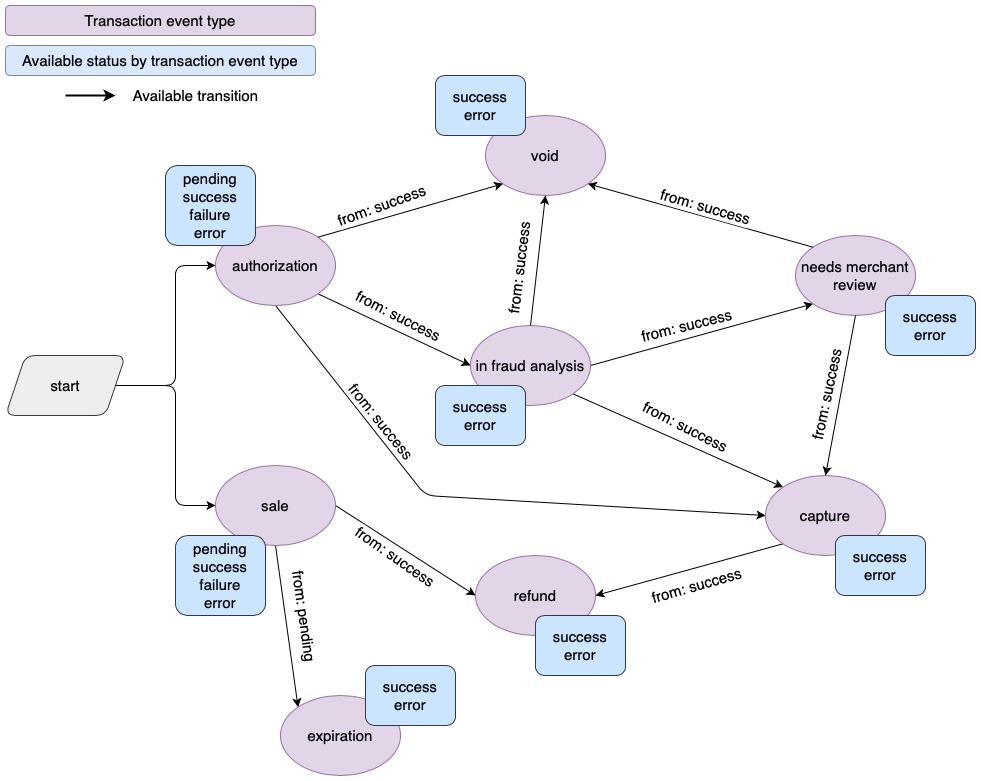

The diagram above was exported from draw.io. Its source (the exported page's mxGraphModel, read from the mxfile embedded in the PNG):
<mxGraphModel dx="2066" dy="1188" grid="1" gridSize="10" guides="1" tooltips="1" connect="1" arrows="1" fold="1" page="1" pageScale="1" pageWidth="850" pageHeight="1100" math="0" shadow="0">
  <root>
    <mxCell id="0" />
    <mxCell id="1" parent="0" />
    <mxCell id="HQca4FrQUyquQf7jxNKy-1" value="&lt;font style=&quot;font-size: 15px;&quot;&gt;start&lt;/font&gt;" style="shape=parallelogram;perimeter=parallelogramPerimeter;whiteSpace=wrap;html=1;fixedSize=1;rounded=1;fillColor=#eeeeee;strokeColor=#36393d;fontSize=15;" parent="1" vertex="1">
      <mxGeometry x="10" y="360" width="120" height="60" as="geometry" />
    </mxCell>
    <mxCell id="HQca4FrQUyquQf7jxNKy-10" value="" style="endArrow=classic;html=1;rounded=1;fontSize=15;exitX=1;exitY=0.5;exitDx=0;exitDy=0;entryX=0;entryY=0.5;entryDx=0;entryDy=0;" parent="1" source="HQca4FrQUyquQf7jxNKy-1" target="HQca4FrQUyquQf7jxNKy-2" edge="1">
      <mxGeometry width="50" height="50" relative="1" as="geometry">
        <mxPoint x="600" y="620" as="sourcePoint" />
        <mxPoint x="650" y="570" as="targetPoint" />
        <Array as="points">
          <mxPoint x="180" y="390" />
          <mxPoint x="180" y="270" />
        </Array>
      </mxGeometry>
    </mxCell>
    <mxCell id="HQca4FrQUyquQf7jxNKy-13" value="" style="endArrow=classic;html=1;rounded=1;fontSize=15;exitX=1;exitY=0.5;exitDx=0;exitDy=0;entryX=0;entryY=0.5;entryDx=0;entryDy=0;" parent="1" source="HQca4FrQUyquQf7jxNKy-1" target="HQca4FrQUyquQf7jxNKy-3" edge="1">
      <mxGeometry width="50" height="50" relative="1" as="geometry">
        <mxPoint x="600" y="620" as="sourcePoint" />
        <mxPoint x="650" y="570" as="targetPoint" />
        <Array as="points">
          <mxPoint x="180" y="390" />
          <mxPoint x="180" y="510" />
        </Array>
      </mxGeometry>
    </mxCell>
    <mxCell id="HQca4FrQUyquQf7jxNKy-14" value="" style="endArrow=classic;html=1;rounded=1;fontSize=15;exitX=1;exitY=1;exitDx=0;exitDy=0;entryX=0;entryY=0.5;entryDx=0;entryDy=0;" parent="1" source="HQca4FrQUyquQf7jxNKy-2" target="HQca4FrQUyquQf7jxNKy-8" edge="1">
      <mxGeometry width="50" height="50" relative="1" as="geometry">
        <mxPoint x="600" y="620" as="sourcePoint" />
        <mxPoint x="650" y="570" as="targetPoint" />
      </mxGeometry>
    </mxCell>
    <mxCell id="HQca4FrQUyquQf7jxNKy-17" value="" style="endArrow=classic;html=1;rounded=1;fontSize=15;exitX=1;exitY=0.5;exitDx=0;exitDy=0;entryX=0;entryY=1;entryDx=0;entryDy=0;" parent="1" source="HQca4FrQUyquQf7jxNKy-8" target="HQca4FrQUyquQf7jxNKy-7" edge="1">
      <mxGeometry width="50" height="50" relative="1" as="geometry">
        <mxPoint x="840" y="600" as="sourcePoint" />
        <mxPoint x="890" y="550" as="targetPoint" />
      </mxGeometry>
    </mxCell>
    <mxCell id="HQca4FrQUyquQf7jxNKy-18" value="" style="endArrow=classic;html=1;rounded=1;fontSize=15;exitX=0.5;exitY=1;exitDx=0;exitDy=0;entryX=0;entryY=0;entryDx=0;entryDy=0;" parent="1" source="HQca4FrQUyquQf7jxNKy-3" target="HQca4FrQUyquQf7jxNKy-4" edge="1">
      <mxGeometry width="50" height="50" relative="1" as="geometry">
        <mxPoint x="840" y="600" as="sourcePoint" />
        <mxPoint x="890" y="550" as="targetPoint" />
      </mxGeometry>
    </mxCell>
    <mxCell id="HQca4FrQUyquQf7jxNKy-24" value="from: pending" style="edgeLabel;html=1;align=center;verticalAlign=middle;resizable=0;points=[];fontSize=15;rotation=82;" parent="HQca4FrQUyquQf7jxNKy-18" vertex="1" connectable="0">
      <mxGeometry x="0.1416" y="-2" relative="1" as="geometry">
        <mxPoint x="19" y="-22" as="offset" />
      </mxGeometry>
    </mxCell>
    <mxCell id="HQca4FrQUyquQf7jxNKy-19" value="" style="endArrow=classic;html=1;rounded=1;fontSize=15;exitX=1;exitY=0.5;exitDx=0;exitDy=0;entryX=0;entryY=0.5;entryDx=0;entryDy=0;" parent="1" source="HQca4FrQUyquQf7jxNKy-3" target="HQca4FrQUyquQf7jxNKy-5" edge="1">
      <mxGeometry width="50" height="50" relative="1" as="geometry">
        <mxPoint x="840" y="600" as="sourcePoint" />
        <mxPoint x="890" y="550" as="targetPoint" />
      </mxGeometry>
    </mxCell>
    <mxCell id="HQca4FrQUyquQf7jxNKy-20" value="" style="endArrow=classic;html=1;rounded=1;fontSize=15;entryX=1;entryY=0.5;entryDx=0;entryDy=0;exitX=0;exitY=1;exitDx=0;exitDy=0;" parent="1" source="HQca4FrQUyquQf7jxNKy-6" target="HQca4FrQUyquQf7jxNKy-5" edge="1">
      <mxGeometry width="50" height="50" relative="1" as="geometry">
        <mxPoint x="840" y="600" as="sourcePoint" />
        <mxPoint x="890" y="550" as="targetPoint" />
      </mxGeometry>
    </mxCell>
    <mxCell id="HQca4FrQUyquQf7jxNKy-22" value="" style="endArrow=classic;html=1;rounded=1;fontSize=15;exitX=1;exitY=1;exitDx=0;exitDy=0;entryX=0;entryY=0;entryDx=0;entryDy=0;" parent="1" source="HQca4FrQUyquQf7jxNKy-8" target="HQca4FrQUyquQf7jxNKy-6" edge="1">
      <mxGeometry width="50" height="50" relative="1" as="geometry">
        <mxPoint x="840" y="600" as="sourcePoint" />
        <mxPoint x="890" y="550" as="targetPoint" />
      </mxGeometry>
    </mxCell>
    <mxCell id="HQca4FrQUyquQf7jxNKy-23" value="" style="endArrow=classic;html=1;rounded=1;fontSize=15;exitX=0.5;exitY=1;exitDx=0;exitDy=0;entryX=0;entryY=0.5;entryDx=0;entryDy=0;" parent="1" source="HQca4FrQUyquQf7jxNKy-2" target="HQca4FrQUyquQf7jxNKy-6" edge="1">
      <mxGeometry width="50" height="50" relative="1" as="geometry">
        <mxPoint x="840" y="600" as="sourcePoint" />
        <mxPoint x="890" y="550" as="targetPoint" />
        <Array as="points">
          <mxPoint x="430" y="500" />
        </Array>
      </mxGeometry>
    </mxCell>
    <mxCell id="HQca4FrQUyquQf7jxNKy-25" value="from: success" style="edgeLabel;html=1;align=center;verticalAlign=middle;resizable=0;points=[];fontSize=15;rotation=51;" parent="HQca4FrQUyquQf7jxNKy-23" vertex="1" connectable="0">
      <mxGeometry x="-0.5039" y="-2" relative="1" as="geometry">
        <mxPoint x="18" as="offset" />
      </mxGeometry>
    </mxCell>
    <mxCell id="HQca4FrQUyquQf7jxNKy-28" value="from: success" style="edgeLabel;html=1;align=center;verticalAlign=middle;resizable=0;points=[];fontSize=15;rotation=27;" parent="1" vertex="1" connectable="0">
      <mxGeometry x="690.0047634022208" y="429.9958159530271" as="geometry" />
    </mxCell>
    <mxCell id="HQca4FrQUyquQf7jxNKy-30" value="from: success" style="edgeLabel;html=1;align=center;verticalAlign=middle;resizable=0;points=[];fontSize=15;rotation=346;" parent="1" vertex="1" connectable="0">
      <mxGeometry x="690.0047634022208" y="329.9958159530271" as="geometry" />
    </mxCell>
    <mxCell id="HQca4FrQUyquQf7jxNKy-32" value="from: success" style="edgeLabel;html=1;align=center;verticalAlign=middle;resizable=0;points=[];fontSize=15;rotation=344;" parent="1" vertex="1" connectable="0">
      <mxGeometry x="700.0047634022208" y="589.9958159530271" as="geometry" />
    </mxCell>
    <mxCell id="HQca4FrQUyquQf7jxNKy-33" value="from: success" style="edgeLabel;html=1;align=center;verticalAlign=middle;resizable=0;points=[];fontSize=15;rotation=35;" parent="1" vertex="1" connectable="0">
      <mxGeometry x="400.0047634022207" y="559.9958159530271" as="geometry" />
    </mxCell>
    <mxCell id="HQca4FrQUyquQf7jxNKy-46" value="" style="group" parent="1" vertex="1" connectable="0">
      <mxGeometry x="285" y="670" width="175" height="110" as="geometry" />
    </mxCell>
    <mxCell id="HQca4FrQUyquQf7jxNKy-4" value="expiration" style="ellipse;whiteSpace=wrap;html=1;rounded=1;fillColor=#e1d5e7;strokeColor=#9673a6;fontSize=15;" parent="HQca4FrQUyquQf7jxNKy-46" vertex="1">
      <mxGeometry y="30" width="120" height="80" as="geometry" />
    </mxCell>
    <mxCell id="HQca4FrQUyquQf7jxNKy-42" value="&lt;span style=&quot;&quot;&gt;success&lt;/span&gt;&lt;br style=&quot;&quot;&gt;&lt;span style=&quot;&quot;&gt;error&lt;/span&gt;" style="rounded=1;whiteSpace=wrap;html=1;fontSize=15;fillColor=#cce5ff;strokeColor=#36393d;" parent="HQca4FrQUyquQf7jxNKy-46" vertex="1">
      <mxGeometry x="85" width="90" height="60" as="geometry" />
    </mxCell>
    <mxCell id="HQca4FrQUyquQf7jxNKy-47" value="" style="group" parent="1" vertex="1" connectable="0">
      <mxGeometry x="180" y="470" width="160" height="150" as="geometry" />
    </mxCell>
    <mxCell id="HQca4FrQUyquQf7jxNKy-3" value="sale" style="ellipse;whiteSpace=wrap;html=1;rounded=1;fillColor=#e1d5e7;strokeColor=#9673a6;fontSize=15;" parent="HQca4FrQUyquQf7jxNKy-47" vertex="1">
      <mxGeometry x="40" width="120" height="80" as="geometry" />
    </mxCell>
    <mxCell id="HQca4FrQUyquQf7jxNKy-39" value="&lt;span style=&quot;&quot;&gt;pending&lt;/span&gt;&lt;br style=&quot;&quot;&gt;&lt;span style=&quot;&quot;&gt;success&lt;/span&gt;&lt;br style=&quot;&quot;&gt;&lt;span style=&quot;&quot;&gt;failure&lt;/span&gt;&lt;br style=&quot;&quot;&gt;&lt;span style=&quot;&quot;&gt;error&lt;/span&gt;" style="rounded=1;whiteSpace=wrap;html=1;fontSize=15;fillColor=#cce5ff;strokeColor=#36393d;" parent="HQca4FrQUyquQf7jxNKy-47" vertex="1">
      <mxGeometry y="70" width="90" height="80" as="geometry" />
    </mxCell>
    <mxCell id="HQca4FrQUyquQf7jxNKy-48" value="" style="group" parent="1" vertex="1" connectable="0">
      <mxGeometry x="480" y="560" width="150" height="120" as="geometry" />
    </mxCell>
    <mxCell id="HQca4FrQUyquQf7jxNKy-5" value="refund" style="ellipse;whiteSpace=wrap;html=1;rounded=1;fillColor=#e1d5e7;strokeColor=#9673a6;fontSize=15;" parent="HQca4FrQUyquQf7jxNKy-48" vertex="1">
      <mxGeometry width="120" height="80" as="geometry" />
    </mxCell>
    <mxCell id="HQca4FrQUyquQf7jxNKy-43" value="&lt;span style=&quot;&quot;&gt;success&lt;/span&gt;&lt;br style=&quot;&quot;&gt;&lt;span style=&quot;&quot;&gt;error&lt;/span&gt;" style="rounded=1;whiteSpace=wrap;html=1;fontSize=15;fillColor=#cce5ff;strokeColor=#36393d;" parent="HQca4FrQUyquQf7jxNKy-48" vertex="1">
      <mxGeometry x="60" y="60" width="90" height="60" as="geometry" />
    </mxCell>
    <mxCell id="HQca4FrQUyquQf7jxNKy-49" value="" style="group" parent="1" vertex="1" connectable="0">
      <mxGeometry x="770" y="480" width="160" height="120" as="geometry" />
    </mxCell>
    <mxCell id="HQca4FrQUyquQf7jxNKy-6" value="capture" style="ellipse;whiteSpace=wrap;html=1;rounded=1;fillColor=#e1d5e7;strokeColor=#9673a6;fontSize=15;" parent="HQca4FrQUyquQf7jxNKy-49" vertex="1">
      <mxGeometry width="120" height="80" as="geometry" />
    </mxCell>
    <mxCell id="HQca4FrQUyquQf7jxNKy-44" value="&lt;span style=&quot;&quot;&gt;success&lt;/span&gt;&lt;br style=&quot;&quot;&gt;&lt;span style=&quot;&quot;&gt;error&lt;/span&gt;" style="rounded=1;whiteSpace=wrap;html=1;fontSize=15;fillColor=#cce5ff;strokeColor=#36393d;" parent="HQca4FrQUyquQf7jxNKy-49" vertex="1">
      <mxGeometry x="70" y="60" width="90" height="60" as="geometry" />
    </mxCell>
    <mxCell id="HQca4FrQUyquQf7jxNKy-50" value="" style="group" parent="1" vertex="1" connectable="0">
      <mxGeometry x="800" y="240" width="180" height="120" as="geometry" />
    </mxCell>
    <mxCell id="HQca4FrQUyquQf7jxNKy-7" value="needs merchant review" style="ellipse;whiteSpace=wrap;html=1;rounded=1;fillColor=#e1d5e7;strokeColor=#9673a6;fontSize=15;" parent="HQca4FrQUyquQf7jxNKy-50" vertex="1">
      <mxGeometry width="120" height="80" as="geometry" />
    </mxCell>
    <mxCell id="HQca4FrQUyquQf7jxNKy-45" value="&lt;span style=&quot;&quot;&gt;success&lt;/span&gt;&lt;br style=&quot;&quot;&gt;&lt;span style=&quot;&quot;&gt;error&lt;/span&gt;" style="rounded=1;whiteSpace=wrap;html=1;fontSize=15;fillColor=#cce5ff;strokeColor=#36393d;" parent="HQca4FrQUyquQf7jxNKy-50" vertex="1">
      <mxGeometry x="90" y="60" width="90" height="60" as="geometry" />
    </mxCell>
    <mxCell id="HQca4FrQUyquQf7jxNKy-51" value="" style="group" parent="1" vertex="1" connectable="0">
      <mxGeometry x="440" y="330" width="155" height="120" as="geometry" />
    </mxCell>
    <mxCell id="HQca4FrQUyquQf7jxNKy-8" value="in fraud analysis" style="ellipse;whiteSpace=wrap;html=1;rounded=1;fillColor=#e1d5e7;strokeColor=#9673a6;fontSize=15;" parent="HQca4FrQUyquQf7jxNKy-51" vertex="1">
      <mxGeometry x="35" width="120" height="80" as="geometry" />
    </mxCell>
    <mxCell id="HQca4FrQUyquQf7jxNKy-41" value="&lt;span style=&quot;&quot;&gt;success&lt;/span&gt;&lt;br style=&quot;&quot;&gt;&lt;span style=&quot;&quot;&gt;error&lt;/span&gt;" style="rounded=1;whiteSpace=wrap;html=1;fontSize=15;fillColor=#cce5ff;strokeColor=#36393d;" parent="HQca4FrQUyquQf7jxNKy-51" vertex="1">
      <mxGeometry y="60" width="90" height="60" as="geometry" />
    </mxCell>
    <mxCell id="HQca4FrQUyquQf7jxNKy-52" value="" style="group" parent="1" vertex="1" connectable="0">
      <mxGeometry x="170" y="170" width="170" height="140" as="geometry" />
    </mxCell>
    <mxCell id="HQca4FrQUyquQf7jxNKy-2" value="authorization" style="ellipse;whiteSpace=wrap;html=1;rounded=1;fillColor=#e1d5e7;strokeColor=#9673a6;fontSize=15;" parent="HQca4FrQUyquQf7jxNKy-52" vertex="1">
      <mxGeometry x="50" y="60" width="120" height="80" as="geometry" />
    </mxCell>
    <mxCell id="HQca4FrQUyquQf7jxNKy-38" value="&lt;span style=&quot;&quot;&gt;pending&lt;/span&gt;&lt;br style=&quot;&quot;&gt;&lt;span style=&quot;&quot;&gt;success&lt;/span&gt;&lt;br style=&quot;&quot;&gt;&lt;span style=&quot;&quot;&gt;failure&lt;/span&gt;&lt;br style=&quot;&quot;&gt;&lt;span style=&quot;&quot;&gt;error&lt;/span&gt;" style="rounded=1;whiteSpace=wrap;html=1;fontSize=15;fillColor=#cce5ff;strokeColor=#36393d;" parent="HQca4FrQUyquQf7jxNKy-52" vertex="1">
      <mxGeometry width="90" height="80" as="geometry" />
    </mxCell>
    <mxCell id="HQca4FrQUyquQf7jxNKy-54" value="" style="group" parent="1" vertex="1" connectable="0">
      <mxGeometry x="440" y="80" width="170" height="120" as="geometry" />
    </mxCell>
    <mxCell id="HQca4FrQUyquQf7jxNKy-9" value="void" style="ellipse;whiteSpace=wrap;html=1;rounded=1;fillColor=#e1d5e7;strokeColor=#9673a6;fontSize=15;" parent="HQca4FrQUyquQf7jxNKy-54" vertex="1">
      <mxGeometry x="50" y="40" width="120" height="80" as="geometry" />
    </mxCell>
    <mxCell id="HQca4FrQUyquQf7jxNKy-40" value="&lt;span style=&quot;&quot;&gt;success&lt;/span&gt;&lt;br style=&quot;&quot;&gt;&lt;span style=&quot;&quot;&gt;error&lt;/span&gt;" style="rounded=1;whiteSpace=wrap;html=1;fontSize=15;fillColor=#cce5ff;strokeColor=#36393d;" parent="HQca4FrQUyquQf7jxNKy-54" vertex="1">
      <mxGeometry width="90" height="60" as="geometry" />
    </mxCell>
    <mxCell id="HQca4FrQUyquQf7jxNKy-58" value="Transaction event type" style="rounded=1;whiteSpace=wrap;html=1;fontSize=15;fillColor=#e1d5e7;strokeColor=#9673a6;" parent="1" vertex="1">
      <mxGeometry x="10" y="10" width="310" height="30" as="geometry" />
    </mxCell>
    <mxCell id="HQca4FrQUyquQf7jxNKy-60" value="Available status by transaction event type" style="rounded=1;whiteSpace=wrap;html=1;fontSize=15;fillColor=#dae8fc;strokeColor=#6c8ebf;" parent="1" vertex="1">
      <mxGeometry x="10" y="50" width="310" height="30" as="geometry" />
    </mxCell>
    <mxCell id="HQca4FrQUyquQf7jxNKy-63" value="" style="group" parent="1" vertex="1" connectable="0">
      <mxGeometry x="110" y="90" width="160" height="20" as="geometry" />
    </mxCell>
    <mxCell id="HQca4FrQUyquQf7jxNKy-61" value="" style="endArrow=classic;html=1;rounded=0;fontSize=15;fontColor=none;strokeWidth=2;" parent="HQca4FrQUyquQf7jxNKy-63" edge="1">
      <mxGeometry width="50" height="50" relative="1" as="geometry">
        <mxPoint x="-40" y="10" as="sourcePoint" />
        <mxPoint x="10" y="10" as="targetPoint" />
        <Array as="points">
          <mxPoint y="10" />
        </Array>
      </mxGeometry>
    </mxCell>
    <mxCell id="HQca4FrQUyquQf7jxNKy-62" value="Available transition" style="text;html=1;align=center;verticalAlign=middle;resizable=0;points=[];autosize=1;strokeColor=none;fillColor=none;fontSize=15;fontColor=none;" parent="HQca4FrQUyquQf7jxNKy-63" vertex="1">
      <mxGeometry x="20" width="140" height="20" as="geometry" />
    </mxCell>
    <mxCell id="HQca4FrQUyquQf7jxNKy-67" value="from: success" style="edgeLabel;html=1;align=center;verticalAlign=middle;resizable=0;points=[];fontSize=15;rotation=27;" parent="1" vertex="1" connectable="0">
      <mxGeometry x="400.0047634022207" y="309.9958159530271" as="geometry">
        <mxPoint x="6.5224877167762445" y="6.888915298107751" as="offset" />
      </mxGeometry>
    </mxCell>
    <mxCell id="HQca4FrQUyquQf7jxNKy-68" value="" style="endArrow=classic;html=1;rounded=0;fontSize=15;fontColor=none;strokeWidth=1;entryX=0.5;entryY=1;entryDx=0;entryDy=0;exitX=0.5;exitY=0;exitDx=0;exitDy=0;" parent="1" source="HQca4FrQUyquQf7jxNKy-8" target="HQca4FrQUyquQf7jxNKy-9" edge="1">
      <mxGeometry width="50" height="50" relative="1" as="geometry">
        <mxPoint x="500" y="460" as="sourcePoint" />
        <mxPoint x="550" y="410" as="targetPoint" />
      </mxGeometry>
    </mxCell>
    <mxCell id="HQca4FrQUyquQf7jxNKy-69" value="from: success" style="edgeLabel;html=1;align=center;verticalAlign=middle;resizable=0;points=[];fontSize=15;rotation=277;" parent="1" vertex="1" connectable="0">
      <mxGeometry x="440.0047634022207" y="269.9958159530271" as="geometry">
        <mxPoint x="7.063687309767961" y="82.31906247415763" as="offset" />
      </mxGeometry>
    </mxCell>
    <mxCell id="HQca4FrQUyquQf7jxNKy-15" value="" style="endArrow=classic;html=1;rounded=1;fontSize=15;exitX=1;exitY=0;exitDx=0;exitDy=0;entryX=0;entryY=1;entryDx=0;entryDy=0;" parent="1" source="HQca4FrQUyquQf7jxNKy-2" target="HQca4FrQUyquQf7jxNKy-9" edge="1">
      <mxGeometry width="50" height="50" relative="1" as="geometry">
        <mxPoint x="369.99640687119273" y="220.00427124746193" as="sourcePoint" />
        <mxPoint x="480" y="190" as="targetPoint" />
      </mxGeometry>
    </mxCell>
    <mxCell id="HQca4FrQUyquQf7jxNKy-26" value="from: success" style="edgeLabel;html=1;align=center;verticalAlign=middle;resizable=0;points=[];fontSize=15;rotation=-20;" parent="1" vertex="1" connectable="0">
      <mxGeometry x="385.0047634022207" y="209.9958159530271" as="geometry" />
    </mxCell>
    <mxCell id="HQca4FrQUyquQf7jxNKy-16" value="" style="endArrow=classic;html=1;rounded=1;fontSize=15;entryX=1;entryY=1;entryDx=0;entryDy=0;exitX=0;exitY=0;exitDx=0;exitDy=0;" parent="1" source="HQca4FrQUyquQf7jxNKy-7" target="HQca4FrQUyquQf7jxNKy-9" edge="1">
      <mxGeometry width="50" height="50" relative="1" as="geometry">
        <mxPoint x="840" y="600" as="sourcePoint" />
        <mxPoint x="890" y="550" as="targetPoint" />
      </mxGeometry>
    </mxCell>
    <mxCell id="HQca4FrQUyquQf7jxNKy-31" value="from: success" style="edgeLabel;html=1;align=center;verticalAlign=middle;resizable=0;points=[];fontSize=15;rotation=16;" parent="1" vertex="1" connectable="0">
      <mxGeometry x="710.0047634022208" y="209.9958159530271" as="geometry" />
    </mxCell>
    <mxCell id="HQca4FrQUyquQf7jxNKy-21" value="" style="endArrow=classic;html=1;rounded=1;fontSize=15;exitX=0.5;exitY=1;exitDx=0;exitDy=0;entryX=0.5;entryY=0;entryDx=0;entryDy=0;" parent="1" source="HQca4FrQUyquQf7jxNKy-7" target="HQca4FrQUyquQf7jxNKy-6" edge="1">
      <mxGeometry width="50" height="50" relative="1" as="geometry">
        <mxPoint x="840" y="600" as="sourcePoint" />
        <mxPoint x="890" y="550" as="targetPoint" />
      </mxGeometry>
    </mxCell>
    <mxCell id="HQca4FrQUyquQf7jxNKy-29" value="from: success" style="edgeLabel;html=1;align=center;verticalAlign=middle;resizable=0;points=[];fontSize=15;rotation=282;" parent="1" vertex="1" connectable="0">
      <mxGeometry x="830.0047634022208" y="399.9958159530271" as="geometry" />
    </mxCell>
  </root>
</mxGraphModel>